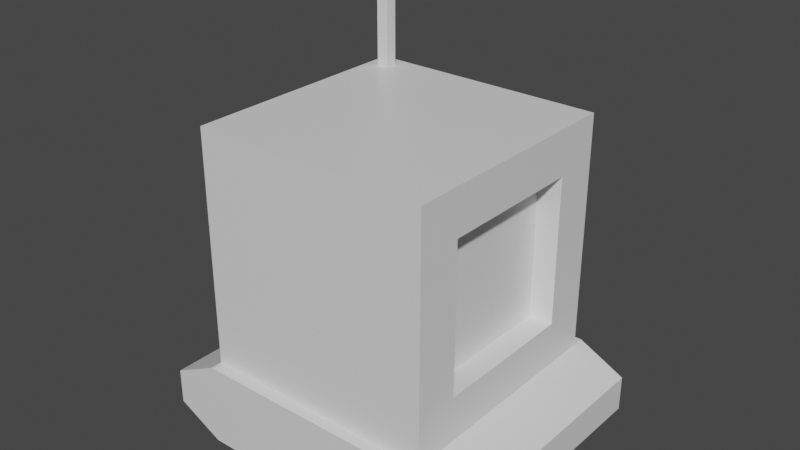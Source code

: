 # Source: machine.blend  (saved by Blender 2.80.75; exported with 4.5.12 LTS)
import bpy
from mathutils import Matrix  # noqa: F401  (used for matrix-valued properties, if any)

bpy.ops.wm.read_factory_settings(use_empty=True)
scene = bpy.context.scene
scene.name = 'Scene'

# ---- collections
col_collection = bpy.data.collections.new('Collection'); scene.collection.children.link(col_collection)

# ---- materials (node trees are filled in below, after node groups)
mat_material = bpy.data.materials.new('Material')
mat_material.alpha_threshold = 0.0
mat_material.use_transparent_shadow = False
mat_material.line_color = (0.0, 0.0, 0.0, 1.0)

# ---- material node trees
mat_material.use_nodes = True; mat_material.node_tree.nodes.clear()
_N = mat_material.node_tree.nodes; _L = mat_material.node_tree.links
n0 = _N.new('ShaderNodeOutputMaterial'); n0.name = 'Material Output'; n0.location = (300, 300)
n1 = _N.new('ShaderNodeBsdfPrincipled'); n1.name = 'Principled BSDF'; n1.location = (10, 300)
n1.distribution = 'GGX'
n1.subsurface_method = 'BURLEY'
n1.inputs[2].default_value = 0.4
n1.inputs[3].default_value = 1.45
n1.inputs[27].default_value = (0.0, 0.0, 0.0, 1.0)
n1.inputs[28].default_value = 1.0
_L.new(n1.outputs[0], n0.inputs[0])
n0.is_active_output = True

# ---- world
world_world = bpy.data.worlds.new('World'); scene.world = world_world
world_world.use_nodes = True; world_world.node_tree.nodes.clear()
_N = world_world.node_tree.nodes; _L = world_world.node_tree.links
n0 = _N.new('ShaderNodeOutputWorld'); n0.name = 'World Output'; n0.location = (300, 300)
n1 = _N.new('ShaderNodeBackground'); n1.name = 'Background'; n1.location = (10, 300)
n1.inputs[0].default_value = (0.05088, 0.05088, 0.05088, 1.0)
_L.new(n1.outputs[0], n0.inputs[0])
n0.is_active_output = True
world_world.color = (0.05088, 0.05088, 0.05088)
world_world.use_sun_shadow = False
world_world.sun_shadow_jitter_overblur = 0.0

# ---- meshes
me_cube = bpy.data.meshes.new('Cube')
me_cube.from_pydata([(1.0, 1.0, 2.7), (1.0, 1.0, 0.7), (1.0, -1.0, 2.7), (1.0, -1.0, 0.7), (-1.0, 1.0, 2.7), (-1.0, 1.0, 0.7), (-1.0, -1.0, 2.7), (-1.0, -1.0, 0.7), (1.0, 0.6215, 2.322), (1.0, 0.6215, 1.078), (1.0, -0.6215, 2.322), (1.0, -0.6215, 1.078), (-1.0, 0.6933, 2.412), (0.8, 0.6215, 2.322), (0.8, 0.6215, 1.078), (0.8, -0.6215, 2.322), (0.8, -0.6215, 1.078), (-1.0, 0.6933, 1.742), (-1.0, -0.6933, 2.412), (-1.0, -0.6933, 1.742), (-1.3, 0.6933, 2.412), (-1.3, 0.6933, 1.742), (-1.3, -0.6933, 2.412), (-1.3, -0.6933, 1.742), (1.4, -1.1, 0.5), (1.4, -1.1, 0.2), (1.0, -1.1, -5.96e-08), (-1.0, -1.1, -5.96e-08), (-1.4, -1.1, 0.5), (-1.4, -1.1, 0.2), (1.0, 1.1, 0.7), (-1.0, 1.1, 0.7), (1.4, 1.1, 0.5), (1.4, 1.1, 0.2), (1.0, 1.1, -5.96e-08), (-1.0, 1.1, -5.96e-08), (-1.4, 1.1, 0.5), (-1.4, 1.1, 0.2), (-0.8, 0.9, 2.7), (-0.8, 0.8, 2.7), (-0.9, 0.9, 2.7), (-0.9, 0.8, 2.7), (-0.8, 0.9, 3.7), (-0.8, 0.8, 3.7), (-0.9, 0.9, 3.7), (-0.9, 0.8, 3.7), (1.0, -1.1, 0.7), (-1.0, -1.1, 0.7)], [(3, 30), (31, 7)], [(4, 6, 41, 40), (5, 7, 19, 17), (5, 4, 0, 1), (2, 3, 11, 10), (1, 0, 8, 9), (3, 1, 9, 11), (0, 2, 10, 8), (4, 5, 17, 12), (7, 6, 18, 19), (6, 4, 12, 18), (11, 9, 14, 16), (10, 11, 16, 15), (8, 10, 15, 13), (9, 8, 13, 14), (14, 13, 15, 16), (17, 19, 23, 21), (12, 17, 21, 20), (19, 18, 22, 23), (18, 12, 20, 22), (22, 20, 21, 23), (24, 25, 33, 32), (34, 30, 32, 33), (28, 36, 37, 29), (31, 36, 5), (25, 26, 34, 33), (34, 35, 31, 30), (27, 29, 37, 35), (26, 27, 35, 34), (5, 1, 30, 31), (36, 31, 35, 37), (7, 47, 46, 3), (7, 28, 47), (32, 30, 1), (6, 2, 39, 41), (0, 4, 40, 38), (2, 0, 38, 39), (38, 40, 44, 42), (39, 38, 42, 43), (40, 41, 45, 44), (41, 39, 43, 45), (43, 42, 44, 45), (7, 3, 2, 6), (24, 46, 26, 25), (26, 46, 47, 27), (27, 47, 28, 29), (46, 24, 3), (3, 24, 32, 1), (7, 5, 36, 28)])
_uv = me_cube.uv_layers.new(name='UVMap')
_uv.uv.foreach_set('vector', [0.625, 0.0, 0.625, 0.25, 0.625, 0.25, 0.625, 0.0, 0.375, 0.75, 0.375, 1.0, 0.375, 1.0, 0.375, 0.75, 0.625, 0.5, 0.875, 0.5, 0.875, 0.75, 0.625, 0.75, 0.625, 0.25, 0.375, 0.25, 0.375, 0.25, 0.625, 0.25, 0.625, 0.75, 0.875, 0.75, 0.875, 0.75, 0.625, 0.75, 0.625, 1.0, 0.625, 0.75, 0.625, 0.75, 0.625, 1.0, 0.375, 0.0, 0.375, 0.25, 0.375, 0.25, 0.375, 0.0, 0.875, 0.5, 0.625, 0.5, 0.625, 0.5, 0.875, 0.5, 0.375, 0.5, 0.625, 0.5, 0.625, 0.5, 0.375, 0.5, 0.625, 0.25, 0.625, 0.0, 0.625, 0.0, 0.625, 0.25, 0.625, 1.0, 0.625, 0.75, 0.625, 0.75, 0.625, 1.0, 0.625, 0.25, 0.375, 0.25, 0.375, 0.25, 0.625, 0.25, 0.375, 0.0, 0.375, 0.25, 0.375, 0.25, 0.375, 0.0, 0.625, 0.75, 0.875, 0.75, 0.875, 0.75, 0.625, 0.75, 0.625, 0.75, 0.375, 0.0, 0.625, 0.25, 0.625, 1.0, 0.375, 0.75, 0.375, 1.0, 0.375, 1.0, 0.375, 0.75, 0.875, 0.5, 0.625, 0.5, 0.625, 0.5, 0.875, 0.5, 0.375, 0.5, 0.625, 0.5, 0.625, 0.5, 0.375, 0.5, 0.625, 0.25, 0.625, 0.0, 0.625, 0.0, 0.625, 0.25, 0.625, 0.5, 0.875, 0.5, 0.375, 0.75, 0.375, 0.5, 0.0, 0.0, 0.0, 0.0, 0.0, 0.0, 0.0, 0.0, 0.0, 0.0, 0.0, 0.0, 0.0, 0.0, 0.0, 0.0, 0.0, 0.0, 0.0, 0.0, 0.0, 0.0, 0.0, 0.0, 0.0, 0.0, 0.0, 0.0, 0.625, 0.5, 0.0, 0.0, 0.0, 0.0, 0.0, 0.0, 0.0, 0.0, 0.0, 0.0, 0.0, 0.0, 0.0, 0.0, 0.0, 0.0, 0.0, 0.0, 0.0, 0.0, 0.0, 0.0, 0.0, 0.0, 0.0, 0.0, 0.0, 0.0, 0.0, 0.0, 0.0, 0.0, 0.625, 0.5, 0.625, 0.75, 0.0, 0.0, 0.0, 0.0, 0.0, 0.0, 0.0, 0.0, 0.0, 0.0, 0.0, 0.0, 0.375, 0.5, 0.375, 0.5, 0.375, 0.25, 0.375, 0.25, 0.375, 0.5, 0.0, 0.0, 0.375, 0.5, 0.0, 0.0, 0.0, 0.0, 0.625, 0.75, 0.625, 0.25, 0.625, 0.25, 0.625, 0.25, 0.625, 0.25, 0.875, 0.75, 0.875, 0.5, 0.875, 0.5, 0.875, 0.75, 0.375, 0.25, 0.375, 0.0, 0.375, 0.0, 0.375, 0.25, 0.875, 0.75, 0.875, 0.5, 0.875, 0.5, 0.875, 0.75, 0.375, 0.25, 0.375, 0.0, 0.375, 0.0, 0.375, 0.25, 0.625, 0.0, 0.625, 0.25, 0.625, 0.25, 0.625, 0.0, 0.625, 0.25, 0.625, 0.25, 0.625, 0.25, 0.625, 0.25, 0.375, 0.25, 0.375, 0.0, 0.875, 0.5, 0.625, 0.25, 0.0, 0.0, 0.0, 0.0, 0.0, 0.0, 0.0, 0.0, 0.0, 0.0, 0.375, 0.25, 0.0, 0.0, 0.0, 0.0, 0.0, 0.0, 0.375, 0.25, 0.375, 0.5, 0.0, 0.0, 0.0, 0.0, 0.375, 0.5, 0.0, 0.0, 0.0, 0.0, 0.375, 0.25, 0.0, 0.0, 0.375, 0.25, 0.375, 0.25, 0.0, 0.0, 0.0, 0.0, 0.625, 0.75, 0.375, 0.5, 0.625, 0.5, 0.0, 0.0, 0.0, 0.0])
me_cube.materials.append(mat_material)
me_cube.use_remesh_preserve_volume = False
me_cube.use_remesh_preserve_attributes = False
me_cube.use_mirror_vertex_groups = False
me_cube.update()

# ---- objects
ob_cube = bpy.data.objects.new('Cube', me_cube)

# ---- transforms, parenting, visibility, modifiers, constraints
ob_cube.location = (0.0, 0.0, 0.0)
ob_cube.lock_rotations_4d = False
ob_cube.empty_display_type = 'ARROWS'
ob_cube.lineart.crease_threshold = 0.0

# ---- collection membership
col_collection.objects.link(ob_cube)

# ---- scene / render settings (as saved in the file)
scene.frame_start = 1; scene.frame_end = 250; scene.frame_set(0)
scene.render.engine = 'BLENDER_EEVEE_NEXT'
scene.cycles.use_denoising = False
scene.cycles.samples = 128
scene.cycles.sampling_pattern = 'TABULATED_SOBOL'
scene.cycles.use_adaptive_sampling = False
scene.cycles.use_light_tree = False
scene.view_settings.view_transform = 'Filmic'
bpy.context.view_layer.update()

# ---- added for rendering (the .blend has no active camera and no usable light): camera, sun
cam_auto = bpy.data.cameras.new('AutoCamera')
cam_auto.lens = 50.0
cam_auto.sensor_width = 36.0
cam_auto.clip_end = 1000.0
ob_auto_camera = bpy.data.objects.new('AutoCamera', cam_auto)
scene.collection.objects.link(ob_auto_camera)
ob_auto_camera.location = (4.75119, -5.70143, 5.65095)
ob_auto_camera.rotation_euler = (1.09748, -7.21219e-08, 0.694738)
scene.camera = ob_auto_camera
light_auto_sun = bpy.data.lights.new('AutoSun', 'SUN')
light_auto_sun.energy = 3.0
light_auto_sun.angle = 0.0523599
ob_auto_sun = bpy.data.objects.new('AutoSun', light_auto_sun)
scene.collection.objects.link(ob_auto_sun)
ob_auto_sun.rotation_euler = (0.872665, 0.174533, 0.523599)
bpy.context.view_layer.update()
